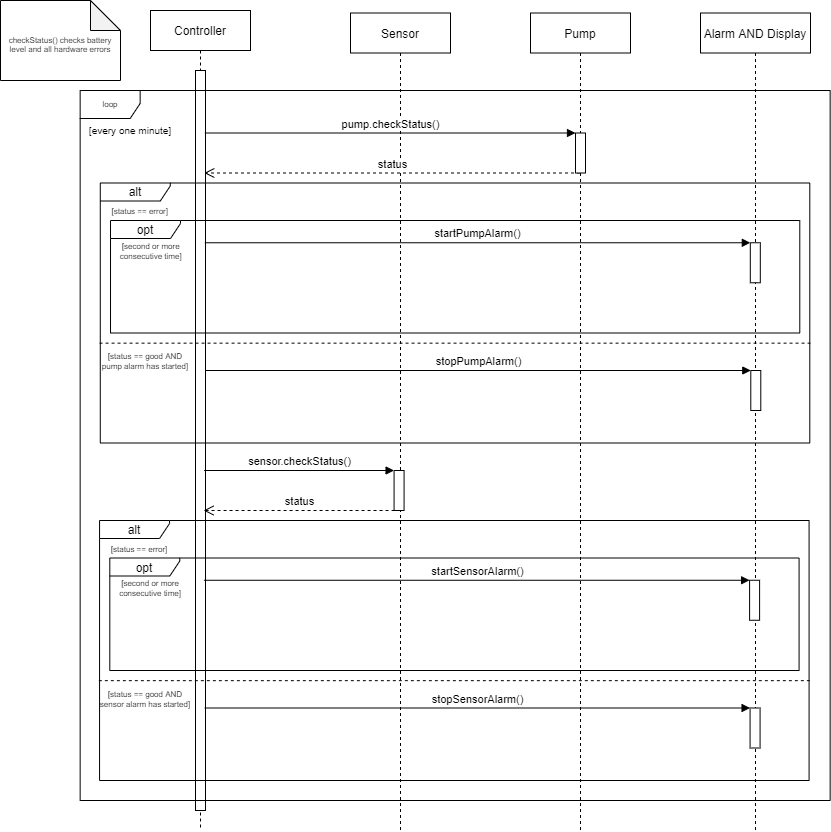

The diagram above was exported from draw.io. Its source (the exported page's mxGraphModel, read from the mxfile embedded in the PNG):
<mxGraphModel dx="1422" dy="735" grid="1" gridSize="10" guides="1" tooltips="1" connect="1" arrows="1" fold="1" page="1" pageScale="1" pageWidth="1100" pageHeight="850" background="#ffffff" math="0" shadow="0">
  <root>
    <mxCell id="0" />
    <mxCell id="1" parent="0" />
    <mxCell id="2JGxQYxqm-sR9X4UGscZ-10" value="Sensor" style="shape=umlLifeline;perimeter=lifelinePerimeter;whiteSpace=wrap;html=1;container=1;collapsible=0;recursiveResize=0;outlineConnect=0;" parent="1" vertex="1">
      <mxGeometry x="360" y="22.5" width="100" height="817.5" as="geometry" />
    </mxCell>
    <mxCell id="2JGxQYxqm-sR9X4UGscZ-11" value="Controller" style="shape=umlLifeline;perimeter=lifelinePerimeter;whiteSpace=wrap;html=1;container=1;collapsible=0;recursiveResize=0;outlineConnect=0;" parent="1" vertex="1">
      <mxGeometry x="160" y="20" width="100" height="820" as="geometry" />
    </mxCell>
    <mxCell id="2JGxQYxqm-sR9X4UGscZ-17" value="" style="html=1;points=[];perimeter=orthogonalPerimeter;" parent="2JGxQYxqm-sR9X4UGscZ-11" vertex="1">
      <mxGeometry x="45" y="60" width="10" height="740" as="geometry" />
    </mxCell>
    <mxCell id="2JGxQYxqm-sR9X4UGscZ-18" value="" style="html=1;points=[];perimeter=orthogonalPerimeter;" parent="1" vertex="1">
      <mxGeometry x="403.58000000000004" y="480" width="10" height="40" as="geometry" />
    </mxCell>
    <mxCell id="2JGxQYxqm-sR9X4UGscZ-19" value="sensor.checkStatus()" style="html=1;verticalAlign=bottom;endArrow=block;entryX=0;entryY=0;" parent="1" target="2JGxQYxqm-sR9X4UGscZ-18" edge="1">
      <mxGeometry relative="1" as="geometry">
        <mxPoint x="213.57999999999998" y="480" as="sourcePoint" />
        <mxPoint as="offset" />
      </mxGeometry>
    </mxCell>
    <mxCell id="2JGxQYxqm-sR9X4UGscZ-22" value="status" style="html=1;verticalAlign=bottom;endArrow=open;dashed=1;endSize=8;" parent="1" edge="1">
      <mxGeometry relative="1" as="geometry">
        <mxPoint x="213.05999999999997" y="520" as="targetPoint" />
        <mxPoint x="404.06000000000006" y="520" as="sourcePoint" />
        <Array as="points" />
      </mxGeometry>
    </mxCell>
    <mxCell id="2JGxQYxqm-sR9X4UGscZ-28" value="[every one minute]" style="text;align=center;fontStyle=0;verticalAlign=middle;spacingLeft=3;spacingRight=3;strokeColor=none;rotatable=0;points=[[0,0.5],[1,0.5]];portConstraint=eastwest;fontSize=10;" parent="1" vertex="1">
      <mxGeometry x="95" y="130" width="90" height="20" as="geometry" />
    </mxCell>
    <mxCell id="2JGxQYxqm-sR9X4UGscZ-36" value="Alarm AND Display" style="shape=umlLifeline;perimeter=lifelinePerimeter;whiteSpace=wrap;html=1;container=1;collapsible=0;recursiveResize=0;outlineConnect=0;" parent="1" vertex="1">
      <mxGeometry x="710" y="22.5" width="110" height="817.5" as="geometry" />
    </mxCell>
    <mxCell id="aoyCqsN5ViS-EwiPJSKE-13" value="" style="html=1;points=[];perimeter=orthogonalPerimeter;" vertex="1" parent="2JGxQYxqm-sR9X4UGscZ-36">
      <mxGeometry x="49.58" y="695" width="10" height="40" as="geometry" />
    </mxCell>
    <mxCell id="aoyCqsN5ViS-EwiPJSKE-14" value="stopSensorAlarm()" style="html=1;verticalAlign=bottom;endArrow=block;entryX=0;entryY=0;" edge="1" parent="2JGxQYxqm-sR9X4UGscZ-36" target="aoyCqsN5ViS-EwiPJSKE-13">
      <mxGeometry relative="1" as="geometry">
        <mxPoint x="-495.93999999999994" y="695" as="sourcePoint" />
        <mxPoint as="offset" />
      </mxGeometry>
    </mxCell>
    <mxCell id="2JGxQYxqm-sR9X4UGscZ-48" value="[status == error]" style="text;align=center;fontStyle=0;verticalAlign=middle;spacingLeft=3;spacingRight=3;strokeColor=none;rotatable=0;points=[[0,0.5],[1,0.5]];portConstraint=eastwest;fontSize=8;" parent="1" vertex="1">
      <mxGeometry x="119.06" y="550" width="60" height="17.5" as="geometry" />
    </mxCell>
    <mxCell id="aoyCqsN5ViS-EwiPJSKE-5" value="[second or more &#10;consecutive time]" style="text;align=center;fontStyle=0;verticalAlign=middle;spacingLeft=3;spacingRight=3;strokeColor=none;rotatable=0;points=[[0,0.5],[1,0.5]];portConstraint=eastwest;fontSize=8;" vertex="1" parent="1">
      <mxGeometry x="115.06" y="588" width="90" height="20" as="geometry" />
    </mxCell>
    <mxCell id="aoyCqsN5ViS-EwiPJSKE-6" value="" style="html=1;points=[];perimeter=orthogonalPerimeter;" vertex="1" parent="1">
      <mxGeometry x="759.1" y="589.76" width="10" height="40" as="geometry" />
    </mxCell>
    <mxCell id="aoyCqsN5ViS-EwiPJSKE-7" value="startSensorAlarm()" style="html=1;verticalAlign=bottom;endArrow=block;entryX=0;entryY=0;" edge="1" parent="1" target="aoyCqsN5ViS-EwiPJSKE-6">
      <mxGeometry relative="1" as="geometry">
        <mxPoint x="213.57999999999998" y="589.76" as="sourcePoint" />
        <mxPoint as="offset" />
      </mxGeometry>
    </mxCell>
    <mxCell id="aoyCqsN5ViS-EwiPJSKE-9" value="" style="endArrow=none;dashed=1;html=1;exitX=-0.001;exitY=0.616;exitDx=0;exitDy=0;exitPerimeter=0;entryX=1.001;entryY=0.616;entryDx=0;entryDy=0;entryPerimeter=0;" edge="1" parent="1" source="2JGxQYxqm-sR9X4UGscZ-47" target="2JGxQYxqm-sR9X4UGscZ-47">
      <mxGeometry width="50" height="50" relative="1" as="geometry">
        <mxPoint x="378.58000000000004" y="760" as="sourcePoint" />
        <mxPoint x="428.58000000000004" y="710" as="targetPoint" />
      </mxGeometry>
    </mxCell>
    <mxCell id="aoyCqsN5ViS-EwiPJSKE-10" value="[status == good AND &#10;sensor alarm has started]" style="text;align=center;fontStyle=0;verticalAlign=middle;spacingLeft=3;spacingRight=3;strokeColor=none;rotatable=0;points=[[0,0.5],[1,0.5]];portConstraint=eastwest;fontSize=8;" vertex="1" parent="1">
      <mxGeometry x="125" y="700" width="60" height="17.5" as="geometry" />
    </mxCell>
    <mxCell id="aoyCqsN5ViS-EwiPJSKE-16" value="pump.checkStatus()" style="html=1;verticalAlign=bottom;endArrow=block;entryX=0;entryY=0;" edge="1" parent="1" target="aoyCqsN5ViS-EwiPJSKE-15">
      <mxGeometry relative="1" as="geometry">
        <mxPoint x="214.29000000000002" y="142.5" as="sourcePoint" />
        <mxPoint as="offset" />
      </mxGeometry>
    </mxCell>
    <mxCell id="aoyCqsN5ViS-EwiPJSKE-17" value="status" style="html=1;verticalAlign=bottom;endArrow=open;dashed=1;endSize=8;" edge="1" parent="1" source="aoyCqsN5ViS-EwiPJSKE-28">
      <mxGeometry relative="1" as="geometry">
        <mxPoint x="213.77000000000004" y="182.5" as="targetPoint" />
        <mxPoint x="404.77000000000004" y="182.5" as="sourcePoint" />
        <Array as="points" />
      </mxGeometry>
    </mxCell>
    <mxCell id="aoyCqsN5ViS-EwiPJSKE-18" value="" style="html=1;points=[];perimeter=orthogonalPerimeter;" vertex="1" parent="1">
      <mxGeometry x="760.29" y="380" width="10" height="40" as="geometry" />
    </mxCell>
    <mxCell id="aoyCqsN5ViS-EwiPJSKE-19" value="stopPumpAlarm()" style="html=1;verticalAlign=bottom;endArrow=block;entryX=0;entryY=0;" edge="1" parent="1" target="aoyCqsN5ViS-EwiPJSKE-18">
      <mxGeometry relative="1" as="geometry">
        <mxPoint x="214.77000000000004" y="380" as="sourcePoint" />
        <mxPoint as="offset" />
      </mxGeometry>
    </mxCell>
    <mxCell id="aoyCqsN5ViS-EwiPJSKE-20" value="[status == error]" style="text;align=center;fontStyle=0;verticalAlign=middle;spacingLeft=3;spacingRight=3;strokeColor=none;rotatable=0;points=[[0,0.5],[1,0.5]];portConstraint=eastwest;fontSize=8;" vertex="1" parent="1">
      <mxGeometry x="119.77000000000001" y="212.5" width="60" height="17.5" as="geometry" />
    </mxCell>
    <mxCell id="aoyCqsN5ViS-EwiPJSKE-21" value="[second or more &#10;consecutive time]" style="text;align=center;fontStyle=0;verticalAlign=middle;spacingLeft=3;spacingRight=3;strokeColor=none;rotatable=0;points=[[0,0.5],[1,0.5]];portConstraint=eastwest;fontSize=8;" vertex="1" parent="1">
      <mxGeometry x="115.77000000000001" y="250.5" width="90" height="20" as="geometry" />
    </mxCell>
    <mxCell id="aoyCqsN5ViS-EwiPJSKE-22" value="" style="html=1;points=[];perimeter=orthogonalPerimeter;" vertex="1" parent="1">
      <mxGeometry x="759.81" y="252.26" width="10" height="40" as="geometry" />
    </mxCell>
    <mxCell id="aoyCqsN5ViS-EwiPJSKE-23" value="startPumpAlarm()" style="html=1;verticalAlign=bottom;endArrow=block;entryX=0;entryY=0;" edge="1" parent="1" target="aoyCqsN5ViS-EwiPJSKE-22">
      <mxGeometry relative="1" as="geometry">
        <mxPoint x="214.29000000000002" y="252.26" as="sourcePoint" />
        <mxPoint as="offset" />
      </mxGeometry>
    </mxCell>
    <mxCell id="aoyCqsN5ViS-EwiPJSKE-24" value="" style="endArrow=none;dashed=1;html=1;exitX=-0.001;exitY=0.616;exitDx=0;exitDy=0;exitPerimeter=0;entryX=1.001;entryY=0.616;entryDx=0;entryDy=0;entryPerimeter=0;" edge="1" parent="1" source="aoyCqsN5ViS-EwiPJSKE-27" target="aoyCqsN5ViS-EwiPJSKE-27">
      <mxGeometry width="50" height="50" relative="1" as="geometry">
        <mxPoint x="379.29" y="422.5" as="sourcePoint" />
        <mxPoint x="429.29" y="372.5" as="targetPoint" />
      </mxGeometry>
    </mxCell>
    <mxCell id="aoyCqsN5ViS-EwiPJSKE-25" value="[status == good AND &#10;pump alarm has started]" style="text;align=center;fontStyle=0;verticalAlign=middle;spacingLeft=3;spacingRight=3;strokeColor=none;rotatable=0;points=[[0,0.5],[1,0.5]];portConstraint=eastwest;fontSize=8;" vertex="1" parent="1">
      <mxGeometry x="125.00000000000001" y="362.5" width="60" height="17.5" as="geometry" />
    </mxCell>
    <mxCell id="aoyCqsN5ViS-EwiPJSKE-28" value="Pump" style="shape=umlLifeline;perimeter=lifelinePerimeter;whiteSpace=wrap;html=1;container=1;collapsible=0;recursiveResize=0;outlineConnect=0;" vertex="1" parent="1">
      <mxGeometry x="540" y="22.5" width="100" height="817.5" as="geometry" />
    </mxCell>
    <mxCell id="aoyCqsN5ViS-EwiPJSKE-15" value="" style="html=1;points=[];perimeter=orthogonalPerimeter;" vertex="1" parent="aoyCqsN5ViS-EwiPJSKE-28">
      <mxGeometry x="45" y="120" width="10" height="40" as="geometry" />
    </mxCell>
    <mxCell id="aoyCqsN5ViS-EwiPJSKE-26" value="opt" style="shape=umlFrame;whiteSpace=wrap;html=1;width=70;height=18;" vertex="1" parent="1">
      <mxGeometry x="120.01" y="230" width="689.28" height="112.5" as="geometry" />
    </mxCell>
    <mxCell id="aoyCqsN5ViS-EwiPJSKE-27" value="alt" style="shape=umlFrame;whiteSpace=wrap;html=1;width=70;height=18;" vertex="1" parent="1">
      <mxGeometry x="109.77000000000001" y="192.5" width="709.52" height="260" as="geometry" />
    </mxCell>
    <mxCell id="aoyCqsN5ViS-EwiPJSKE-3" value="opt" style="shape=umlFrame;whiteSpace=wrap;html=1;width=70;height=18;" vertex="1" parent="1">
      <mxGeometry x="119.3" y="567.5" width="689.28" height="112.5" as="geometry" />
    </mxCell>
    <mxCell id="2JGxQYxqm-sR9X4UGscZ-47" value="alt" style="shape=umlFrame;whiteSpace=wrap;html=1;width=70;height=18;" parent="1" vertex="1">
      <mxGeometry x="109.06" y="530" width="709.52" height="260" as="geometry" />
    </mxCell>
    <mxCell id="aoyCqsN5ViS-EwiPJSKE-31" value="&lt;br&gt;checkStatus() checks battery level and all hardware errors" style="shape=note;whiteSpace=wrap;html=1;backgroundOutline=1;darkOpacity=0.05;fontSize=8;" vertex="1" parent="1">
      <mxGeometry x="10" y="10" width="120" height="80" as="geometry" />
    </mxCell>
    <mxCell id="aoyCqsN5ViS-EwiPJSKE-29" value="loop" style="shape=umlFrame;whiteSpace=wrap;html=1;fontSize=8;width=60;height=28;" vertex="1" parent="1">
      <mxGeometry x="89.65" y="100" width="750" height="710" as="geometry" />
    </mxCell>
  </root>
</mxGraphModel>